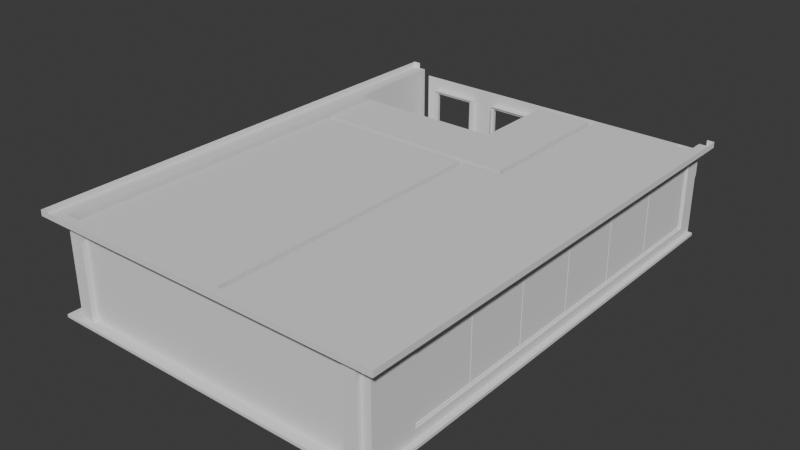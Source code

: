 # Source: ResidentialBuilding_Detailed_BackBottomSingle.blend  (saved by Blender 4.5.88; exported with 4.5.12 LTS)
import bpy
from mathutils import Matrix  # noqa: F401  (used for matrix-valued properties, if any)

bpy.ops.wm.read_factory_settings(use_empty=True)
scene = bpy.context.scene
scene.name = 'Scene'

# ---- collections
col_collection = bpy.data.collections.new('Collection'); scene.collection.children.link(col_collection)

# ---- materials (node trees are filled in below, after node groups)
mat_ground = bpy.data.materials.new('ground')
mat_ground.alpha_threshold = 0.0
mat_ground.roughness = 0.5
mat_ground.line_color = (0.0, 0.0, 0.0, 1.0)
mat_glass = bpy.data.materials.new('glass')
mat_glass.alpha_threshold = 0.0
mat_glass.specular_color = (0.0, 0.0, 0.0)
mat_glass.roughness = 0.5
mat_glass.specular_intensity = 0.0
mat_glass.line_color = (0.0, 0.0, 0.0, 0.3)

# ---- material node trees

# ---- world
world_world = bpy.data.worlds.new('World'); scene.world = world_world
world_world.use_nodes = True; world_world.node_tree.nodes.clear()
_N = world_world.node_tree.nodes; _L = world_world.node_tree.links
n0 = _N.new('ShaderNodeOutputWorld'); n0.name = 'World Output'; n0.location = (200, 100)
n1 = _N.new('ShaderNodeBackground'); n1.name = 'Background'; n1.location = (-200, 100)
n1.inputs[0].default_value = (0.05088, 0.05088, 0.05088, 1.0)
_L.new(n1.outputs[0], n0.inputs[0])
n0.is_active_output = True
world_world.color = (0.05088, 0.05088, 0.05088)
world_world.sun_shadow_jitter_overblur = 0.0

# ---- meshes
me_residential_buildings_001_002 = bpy.data.meshes.new('Residential Buildings 001.002')
me_residential_buildings_001_002.from_pydata([(-5.625, -5.045, 0.962), (-5.625, -6.155, 0.962), (-5.625, -6.155, 2.238), (-5.625, -5.045, 2.238), (-5.575, -5.045, 2.238), (-5.575, -5.045, 0.962), (-5.575, -6.155, 2.238), (-5.575, -6.155, 0.962), (-5.575, -4.555, 0.962), (-5.575, -4.555, 2.238), (-5.575, -3.445, 0.962), (-5.575, -3.445, 2.238), (-5.625, -3.445, 2.238), (-5.625, -4.555, 2.238), (-5.625, -4.555, 0.962), (-5.625, -3.445, 0.962), (-5.625, 0.5553, 0.962), (-5.625, -0.5549, 0.962), (-5.625, -0.5549, 2.238), (-5.625, 0.5553, 2.238), (-5.575, 0.5553, 2.238), (-5.575, 0.5553, 0.962), (-5.575, -0.5549, 2.238), (-5.575, -0.5549, 0.962), (-3.317, 8.096, 0.1), (-4.983, 8.096, 0.1), (-4.983, 8.096, 2.65), (-3.317, 8.096, 2.65), (-4.983, 8.221, 2.65), (-4.983, 8.221, 0.1), (-3.317, 8.221, 0.1), (-3.317, 8.221, 2.65), (-3.404, 8.221, 0.1), (-3.404, 8.221, 2.563), (-4.896, 8.221, 0.1), (-4.896, 8.221, 2.563), (-4.896, 8.096, 2.563), (-3.404, 8.096, 2.563), (-4.896, 8.096, 0.1), (-3.404, 8.096, 0.1), (5.573, -3.826, 0.475), (5.627, -3.826, 0.475), (5.573, -3.826, 2.825), (5.627, -3.826, 2.825), (5.573, -3.926, 0.475), (5.573, -3.926, 2.825), (5.627, -3.926, 0.475), (5.627, -3.926, 2.825), (5.627, -1.626, 2.825), (5.627, -1.626, 0.475), (5.573, -1.626, 2.825), (5.573, -1.626, 0.475), (5.627, -1.526, 2.825), (5.573, -1.526, 2.825), (5.627, -1.526, 0.475), (5.573, -1.526, 0.475), (5.573, 0.7737, 0.475), (5.627, 0.7737, 0.475), (5.573, 0.7737, 2.825), (5.627, 0.7737, 2.825), (5.573, 0.6737, 0.475), (5.573, 0.6737, 2.825), (5.627, 0.6737, 0.475), (5.627, 0.6737, 2.825), (5.627, 2.974, 2.825), (5.627, 2.974, 0.475), (5.573, 2.974, 2.825), (5.573, 2.974, 0.475), (5.627, 3.074, 2.825), (5.573, 3.074, 2.825), (5.627, 3.074, 0.475), (5.573, 3.074, 0.475), (-5.55, -6.195, 0.922), (-5.55, -6.195, 2.278), (-5.55, -5.005, 2.278), (-5.55, -5.005, 0.922), (-5.65, -5.005, 2.278), (-5.65, -6.195, 2.278), (-5.65, -6.195, 0.922), (-5.65, -5.005, 0.922), (-5.65, -5.045, 0.962), (-5.65, -6.155, 0.962), (-5.65, -6.155, 2.238), (-5.65, -5.045, 2.238), (-5.55, -5.045, 2.238), (-5.55, -5.045, 0.962), (-5.55, -6.155, 2.238), (-5.55, -6.155, 0.962), (-5.55, -4.555, 0.962), (-5.55, -4.555, 2.238), (-5.55, -3.445, 0.962), (-5.55, -3.445, 2.238), (-5.65, -3.445, 2.238), (-5.65, -4.555, 2.238), (-5.65, -4.555, 0.962), (-5.65, -3.445, 0.962), (-5.65, -3.405, 0.922), (-5.65, -4.595, 0.922), (-5.65, -4.595, 2.278), (-5.65, -3.405, 2.278), (-5.55, -3.405, 0.922), (-5.55, -3.405, 2.278), (-5.55, -4.595, 2.278), (-5.55, -4.595, 0.922), (-5.55, -0.5949, 0.922), (-5.55, -0.5949, 2.278), (-5.55, 0.5953, 2.278), (-5.55, 0.5953, 0.922), (-5.65, 0.5953, 2.278), (-5.65, -0.5949, 2.278), (-5.65, -0.5949, 0.922), (-5.65, 0.5953, 0.922), (-5.65, 0.5553, 0.962), (-5.65, -0.5549, 0.962), (-5.65, -0.5549, 2.238), (-5.65, 0.5553, 2.238), (-5.55, 0.5553, 2.238), (-5.55, 0.5553, 0.962), (-5.55, -0.5549, 2.238), (-5.55, -0.5549, 0.962), (-4.937, -7.916, 3.3), (-4.937, -7.916, 0.1), (-5.393, -7.916, 3.3), (-5.393, -7.916, 0.1), (-4.937, -8.083, 3.3), (-5.393, -8.083, 3.3), (-5.393, -8.083, 0.1), (-4.937, -8.083, 0.1), (5.393, -8.083, 0.1), (4.937, -8.083, 0.1), (4.937, -8.083, 3.3), (5.393, -8.083, 3.3), (4.937, -7.916, 0.1), (4.937, -7.916, 3.3), (5.393, -7.916, 0.1), (5.393, -7.916, 3.3), (-5.7, 0.5953, 0.922), (-5.7, -0.5949, 0.922), (-5.7, -0.5949, 2.278), (-5.7, 0.5953, 2.278), (-5.5, 0.5953, 0.922), (-5.5, 0.5953, 2.278), (-5.5, -0.5949, 2.278), (-5.5, -0.5949, 0.922), (-5.5, -4.595, 0.922), (-5.5, -4.595, 2.278), (-5.5, -3.405, 2.278), (-5.5, -3.405, 0.922), (-5.7, -3.405, 2.278), (-5.7, -4.595, 2.278), (-5.7, -4.595, 0.922), (-5.7, -3.405, 0.922), (-5.7, -5.005, 0.922), (-5.7, -6.195, 0.922), (-5.7, -6.195, 2.278), (-5.7, -5.005, 2.278), (-5.5, -5.005, 0.922), (-5.5, -5.005, 2.278), (-5.5, -6.195, 2.278), (-5.5, -6.195, 0.922), (6.2, 8.284, 3.5), (-0.8037, 8.096, 0.1), (-2.296, 8.096, 0.1), (-0.8037, 8.096, 2.563), (-2.296, 8.096, 2.563), (-2.296, 8.221, 2.563), (-2.296, 8.221, 0.1), (-0.8037, 8.221, 2.563), (-0.8037, 8.221, 0.1), (-0.7167, 8.221, 2.65), (-0.7167, 8.221, 0.1), (-2.383, 8.221, 0.1), (-2.383, 8.221, 2.65), (-0.7167, 8.096, 2.65), (-2.383, 8.096, 2.65), (-2.383, 8.096, 0.1), (-0.7167, 8.096, 0.1), (-3.317, 8.034, 0.1), (-4.983, 8.034, 0.1), (-4.983, 8.034, 2.65), (-3.317, 8.034, 2.65), (-0.7167, 8.034, 0.1), (-2.383, 8.034, 0.1), (-2.383, 8.034, 2.65), (-0.7167, 8.034, 2.65), (-2.383, 8.284, 2.65), (-2.383, 8.284, 0.1), (-0.7167, 8.284, 0.1), (-0.7167, 8.284, 2.65), (-4.983, 8.284, 2.65), (-4.983, 8.284, 0.1), (-3.317, 8.284, 0.1), (-3.317, 8.284, 2.65), (-5.5, 4.884, 0.1), (-5.5, 4.884, 3.1), (-0.3, 4.884, 3.1), (-0.3, 4.884, 0.1), (0.45, 8.084, 0.1), (-0.55, 8.284, 3.1), (0.45, 8.284, 0.1), (-0.55, 8.284, 0.1), (-0.3, 8.084, 0.1), (-0.3, 8.084, 3.1), (0.45, 8.084, 2.1), (0.45, 8.284, 2.1), (1.45, 8.084, 2.1), (1.45, 8.284, 2.1), (-5.15, 8.284, 3.1), (-5.15, 8.284, 0.1), (-5.5, 8.284, 3.1), (-5.5, 8.284, 0.1), (-2.85, 8.284, 0.1), (-2.85, 8.284, 3.1), (1.7, 8.084, 3.1), (1.9, 8.284, 3.1), (1.45, 8.284, 0.1), (1.45, 8.084, 0.1), (5.0, 8.284, 0.1), (5.0, 8.284, 3.1), (5.0, 8.084, 0.1), (5.0, 8.084, 3.1), (5.5, 8.084, 0.1), (5.5, 8.084, 3.1), (5.5, 8.284, 3.1), (5.5, 8.284, 0.1), (1.9, 8.284, 0.1), (1.7, 8.084, 0.1), (1.9, 2.584, 3.1), (1.9, 2.584, 0.1), (-5.5, 2.784, 0.1), (1.7, 2.784, 0.1), (1.7, 2.784, 3.1), (-5.5, 2.784, 3.1), (0.5, -6.216, 2.1), (0.3, -6.216, 2.1), (0.3, -4.216, 2.1), (0.5, -4.216, 2.1), (0.3, -7.716, 3.1), (0.3, -7.716, 0.1), (0.5, -7.716, 0.1), (0.5, -7.716, 3.1), (0.5, -6.216, 0.1), (0.3, -6.216, 0.1), (0.3, 2.584, 3.1), (0.3, -4.216, 0.1), (0.5, 2.584, 3.1), (0.5, -4.216, 0.1), (0.5, 2.584, 0.1), (0.3, 2.584, 0.1), (-5.5, 2.584, 3.1), (-5.5, 2.584, 0.1), (5.9, -8.283, 0.0), (-5.9, -8.283, 0.0), (-5.95, 8.284, 3.3), (-5.95, 8.284, 3.5), (-6.2, 8.284, 3.5), (-6.2, 8.284, 3.3), (-5.7, -7.916, 3.3), (-5.7, -7.916, 0.1), (-5.9, -8.283, 0.1), (5.95, 8.284, 3.5), (5.95, 8.284, 3.3), (6.2, 8.284, 3.3), (5.7, -7.916, 3.3), (-6.2, -8.416, 3.5), (6.2, -8.416, 3.5), (-6.2, -8.416, 3.3), (6.2, -8.416, 3.3), (5.5, -6.296, 0.425), (5.5, -6.296, 2.875), (5.5, 7.714, 2.875), (5.5, 7.714, 0.425), (5.7, 7.714, 0.425), (5.7, 7.714, 2.875), (5.7, -6.296, 2.875), (5.7, -6.296, 0.425), (5.55, 8.334, 2.025), (5.65, 8.334, 2.025), (5.65, 8.334, 0.1), (5.55, 8.334, 0.1), (5.55, 8.284, 0.1), (5.65, 8.284, 0.1), (5.65, 8.284, 2.1), (5.55, 8.284, 2.1), (5.5, 8.334, 2.183), (5.5, 8.334, 3.017), (5.7, 8.334, 2.183), (5.7, 8.334, 3.017), (5.5, -7.716, 3.1), (-5.5, -7.716, 3.1), (5.7, 8.284, 3.1), (5.5, 8.284, 2.1), (-5.5, -7.716, 0.1), (5.7, 8.284, 2.1), (5.7, -7.916, 0.1), (5.9, -8.283, 0.1), (5.5, -7.716, 0.1), (5.7, 8.284, 0.1), (5.573, 5.374, 0.475), (5.627, 5.374, 0.475), (5.573, 5.374, 2.825), (5.627, 5.374, 2.825), (5.573, 5.274, 0.475), (5.573, 5.274, 2.825), (5.627, 5.274, 0.475), (5.627, 5.274, 2.825), (5.55, -6.296, 0.425), (5.55, -6.296, 2.875), (5.55, 7.714, 2.875), (5.55, 7.714, 0.425), (5.65, 7.714, 0.425), (5.65, 7.714, 2.875), (5.65, -6.296, 2.875), (5.65, -6.296, 0.425), (5.65, -6.246, 2.825), (5.65, -6.246, 0.475), (5.65, 7.664, 2.825), (5.65, 7.664, 0.475), (5.55, 7.664, 2.825), (5.55, 7.664, 0.475), (5.55, -6.246, 2.825), (5.55, -6.246, 0.475), (5.615, -6.246, 2.825), (5.615, -6.246, 0.475), (5.615, 7.664, 2.825), (5.615, 7.664, 0.475), (5.585, 7.664, 2.825), (5.585, 7.664, 0.475), (5.585, -6.246, 2.825), (5.585, -6.246, 0.475), (5.58, 8.334, 3.017), (5.58, 8.334, 2.183), (5.62, 8.334, 3.017), (5.62, 8.334, 2.183), (-5.7, 8.285, 3.3), (5.7, 8.285, 3.3), (-5.9, 8.284, 0.1), (5.86, 8.284, 0.1), (-5.7, 8.284, 0.1), (5.86, 8.283, 0.0), (-5.9, 8.283, 0.0), (-5.7, 8.283, 0.3904), (-5.7, 8.285, 2.939)], [], [(3, 0, 1, 2), (7, 5, 4, 6), (0, 5, 7, 1), (1, 7, 6, 2), (2, 6, 4, 3), (0, 3, 4, 5), (15, 12, 11, 10), (13, 9, 11, 12), (14, 8, 9, 13), (15, 10, 8, 14), (8, 10, 11, 9), (12, 15, 14, 13), (19, 16, 17, 18), (23, 21, 20, 22), (16, 21, 23, 17), (17, 23, 22, 18), (18, 22, 20, 19), (16, 19, 20, 21), (30, 32, 33, 31), (28, 35, 34, 29), (31, 33, 35, 28), (26, 36, 37, 27), (25, 38, 36, 26), (27, 37, 39, 24), (35, 33, 37, 36), (34, 35, 36, 38), (33, 32, 39, 37), (42, 43, 41, 40), (46, 41, 43, 47), (45, 42, 40, 44), (45, 44, 46, 47), (50, 51, 49, 48), (50, 53, 55, 51), (49, 54, 52, 48), (53, 52, 54, 55), (58, 59, 57, 56), (62, 57, 59, 63), (61, 58, 56, 60), (61, 60, 62, 63), (66, 67, 65, 64), (66, 69, 71, 67), (65, 70, 68, 64), (69, 68, 70, 71), (78, 81, 80, 79), (77, 82, 81, 78), (76, 83, 82, 77), (79, 80, 83, 76), (74, 84, 85, 75), (73, 86, 84, 74), (72, 87, 86, 73), (75, 85, 87, 72), (80, 81, 87, 85), (81, 82, 86, 87), (82, 83, 84, 86), (80, 85, 84, 83), (95, 90, 91, 92), (93, 92, 91, 89), (94, 93, 89, 88), (95, 94, 88, 90), (100, 90, 88, 103), (103, 88, 89, 102), (102, 89, 91, 101), (101, 91, 90, 100), (96, 95, 92, 99), (99, 92, 93, 98), (98, 93, 94, 97), (97, 94, 95, 96), (110, 113, 112, 111), (109, 114, 113, 110), (108, 115, 114, 109), (111, 112, 115, 108), (106, 116, 117, 107), (105, 118, 116, 106), (104, 119, 118, 105), (107, 117, 119, 104), (112, 113, 119, 117), (113, 114, 118, 119), (114, 115, 116, 118), (112, 117, 116, 115), (123, 126, 125, 122), (120, 124, 127, 121), (124, 125, 126, 127), (131, 130, 129, 128), (135, 131, 128, 134), (132, 129, 130, 133), (258, 151, 137), (137, 136, 341, 338, 258), (138, 148, 257), (138, 257, 334, 342, 139), (258, 150, 151), (258, 152, 150), (258, 153, 152), (257, 148, 149), (257, 149, 155), (257, 155, 154), (151, 148, 138, 137), (155, 149, 150, 152), (258, 257, 154, 153), (250, 143, 147), (249, 146, 142), (289, 145, 146, 249), (292, 250, 147, 144), (289, 157, 145), (292, 144, 156), (292, 156, 159), (289, 158, 157), (249, 142, 141), (250, 140, 143), (250, 249, 141, 140), (292, 159, 158, 289), (157, 156, 144, 145), (147, 143, 142, 146), (136, 137, 143, 140), (137, 138, 142, 143), (138, 139, 141, 142), (136, 140, 141, 139), (151, 147, 146, 148), (149, 148, 146, 145), (150, 149, 145, 144), (151, 150, 144, 147), (152, 153, 159, 156), (153, 154, 158, 159), (154, 155, 157, 158), (152, 156, 157, 155), (213, 205, 216, 226), (197, 203, 202, 201), (257, 266, 256, 253), (167, 168, 161, 163), (166, 165, 164, 162), (165, 167, 163, 164), (173, 163, 161, 176), (175, 162, 164, 174), (174, 164, 163, 173), (169, 167, 165, 172), (172, 165, 166, 171), (170, 168, 167, 169), (192, 191, 177, 180), (191, 190, 178, 177), (190, 189, 179, 178), (189, 192, 180, 179), (188, 187, 181, 184), (187, 186, 182, 181), (186, 185, 183, 182), (185, 188, 184, 183), (198, 185, 212), (212, 185, 211), (200, 187, 188, 198), (212, 192, 189), (207, 189, 208), (211, 191, 192, 212), (230, 226, 216), (214, 225, 215, 206), (199, 200, 204), (220, 214, 218), (227, 214, 220), (227, 220, 222), (288, 227, 222), (288, 245, 227), (288, 240, 245), (232, 194, 195, 231), (231, 195, 202, 213), (216, 197, 196, 230), (201, 196, 197), (230, 196, 193, 229), (232, 229, 193, 194), (196, 195, 194, 193), (201, 202, 195, 196), (216, 215, 199, 197), (246, 241, 296, 228), (296, 219, 228), (228, 219, 217, 225), (296, 221, 219), (247, 246, 228), (296, 241, 239), (214, 206, 204), (213, 202, 203, 205), (206, 205, 203, 204), (216, 205, 206, 215), (197, 199, 204, 203), (207, 210, 209), (288, 222, 270, 269), (296, 268, 271, 221), (271, 270, 222, 221), (220, 218, 217, 219), (223, 224, 217), (221, 222, 220, 219), (230, 231, 213, 226), (227, 228, 225, 214), (245, 247, 228, 227), (229, 232, 231, 230), (245, 236, 246, 247), (240, 239, 241, 233), (289, 249, 243, 237), (245, 240, 233, 236), (243, 235, 234, 237), (236, 233, 234, 235), (246, 236, 235, 244), (242, 234, 233, 241), (234, 242, 238), (234, 238, 237), (244, 235, 248), (235, 243, 248), (246, 244, 242, 241), (292, 242, 244, 250), (250, 244, 248), (292, 238, 242), (296, 239, 240, 288), (292, 289, 237, 238), (249, 250, 248, 243), (290, 263, 274, 273), (293, 290, 273), (295, 251, 339, 337), (259, 252, 251, 295), (257, 253, 334), (255, 254, 253, 256), (266, 264, 255, 256), (263, 261, 262, 267), (262, 261, 260, 160), (262, 160, 265, 267), (267, 265, 264, 266), (257, 263, 267, 266), (274, 269, 270, 273), (275, 268, 269, 274), (275, 272, 271, 268), (273, 270, 271, 272), (296, 288, 269, 268), (294, 297, 272, 275), (297, 293, 273, 272), (263, 294, 275, 274), (278, 279, 276, 277), (283, 276, 279, 280), (281, 278, 277, 282), (287, 286, 284, 285), (291, 223, 285, 284), (290, 293, 286, 287), (297, 224, 293), (258, 294, 263, 257), (297, 294, 295), (258, 259, 295, 294), (300, 301, 299, 298), (304, 299, 301, 305), (303, 300, 298, 302), (303, 302, 304, 305), (313, 315, 314, 312), (312, 314, 316, 311), (311, 316, 317, 310), (310, 317, 315, 313), (309, 319, 318, 308), (308, 318, 320, 307), (321, 306, 307, 320), (306, 321, 319, 309), (316, 318, 319, 317), (319, 321, 315, 317), (315, 321, 320, 314), (314, 320, 318, 316), (325, 324, 322, 323), (329, 328, 326, 327), (324, 325, 327, 326), (323, 329, 327, 325), (323, 322, 328, 329), (322, 324, 326, 328), (330, 331, 333, 332), (290, 335, 263), (335, 261, 263), (338, 336, 259, 258), (337, 297, 295), (336, 340, 252, 259), (217, 218, 223), (185, 198, 188), (211, 185, 186), (189, 207, 212), (204, 200, 198), (293, 224, 291), (208, 189, 190), (210, 207, 208), (342, 341, 136, 139), (204, 198, 214)])
me_residential_buildings_001_002.polygons.foreach_set('material_index', [1, 1, 1, 1, 1, 1, 1, 1, 1, 1, 1, 1, 1, 1, 1, 1, 1, 1, 0, 0, 0, 0, 0, 0, 0, 0, 0, 0, 0, 0, 0, 0, 0, 0, 0, 0, 0, 0, 0, 0, 0, 0, 0, 0, 0, 0, 0, 0, 0, 0, 0, 0, 0, 0, 0, 0, 0, 0, 0, 0, 0, 0, 0, 0, 0, 0, 0, 0, 0, 0, 0, 0, 0, 0, 0, 0, 0, 0, 0, 0, 0, 0, 0, 0, 0, 0, 0, 0, 0, 0, 0, 0, 0, 0, 0, 0, 0, 0, 0, 0, 0, 0, 0, 0, 0, 0, 0, 0, 0, 0, 0, 0, 0, 0, 0, 0, 0, 0, 0, 0, 0, 0, 0, 0, 0, 0, 0, 0, 0, 0, 0, 0, 0, 0, 0, 0, 0, 0, 0, 0, 0, 0, 0, 0, 0, 0, 0, 0, 0, 0, 0, 0, 0, 0, 0, 0, 0, 0, 0, 0, 0, 0, 0, 0, 0, 0, 0, 0, 0, 0, 0, 0, 0, 0, 0, 0, 0, 0, 0, 0, 0, 0, 0, 0, 0, 0, 0, 0, 0, 0, 0, 0, 0, 0, 0, 0, 0, 0, 0, 0, 0, 0, 0, 0, 0, 0, 0, 0, 0, 0, 0, 0, 0, 0, 0, 0, 0, 0, 0, 0, 0, 0, 0, 0, 0, 0, 0, 0, 0, 0, 0, 0, 0, 0, 0, 0, 0, 0, 0, 0, 0, 0, 0, 0, 0, 0, 0, 0, 0, 0, 0, 0, 0, 0, 0, 1, 1, 1, 1, 1, 1, 1, 0, 0, 0, 0, 0, 0, 0, 0, 0, 0, 0, 0, 0, 0, 0])
_uv = me_residential_buildings_001_002.uv_layers.new(name='UVMap')
_uv.uv.foreach_set('vector', [0.0, 0.0, 1.0, 0.0, 1.0, 1.0, 0.0, 1.0, 0.0, 0.0, 1.0, 0.0, 1.0, 1.0, 0.0, 1.0, 0.0, 0.0, 1.0, 0.0, 1.0, 1.0, 0.0, 1.0, 0.0, 0.0, 1.0, 0.0, 1.0, 1.0, 0.0, 1.0, 0.0, 0.0, 1.0, 0.0, 1.0, 1.0, 0.0, 1.0, 0.0, 0.0, 1.0, 0.0, 1.0, 1.0, 0.0, 1.0, 0.0, 0.0, 1.0, 0.0, 1.0, 1.0, 0.0, 1.0, 0.0, 0.0, 1.0, 0.0, 1.0, 1.0, 0.0, 1.0, 0.0, 0.0, 1.0, 0.0, 1.0, 1.0, 0.0, 1.0, 0.0, 0.0, 1.0, 0.0, 1.0, 1.0, 0.0, 1.0, 0.0, 0.0, 1.0, 0.0, 1.0, 1.0, 0.0, 1.0, 0.0, 0.0, 1.0, 0.0, 1.0, 1.0, 0.0, 1.0, 0.0, 0.0, 1.0, 0.0, 1.0, 1.0, 0.0, 1.0, 0.0, 0.0, 1.0, 0.0, 1.0, 1.0, 0.0, 1.0, 0.0, 0.0, 1.0, 0.0, 1.0, 1.0, 0.0, 1.0, 0.0, 0.0, 1.0, 0.0, 1.0, 1.0, 0.0, 1.0, 0.0, 0.0, 1.0, 0.0, 1.0, 1.0, 0.0, 1.0, 0.0, 0.0, 1.0, 0.0, 1.0, 1.0, 0.0, 1.0, 0.6936, 0.04868, 0.6952, 0.04868, 0.6952, 0.0948, 0.6936, 0.09643, 0.6222, 0.2613, 0.6206, 0.2597, 0.6206, 0.2136, 0.6222, 0.2136, 0.6231, 0.7818, 0.6247, 0.7801, 0.6527, 0.7801, 0.6543, 0.7818, 0.6543, 0.7762, 0.6527, 0.7778, 0.6247, 0.7778, 0.6231, 0.7762, 0.6166, 0.2136, 0.6182, 0.2136, 0.6182, 0.2597, 0.6166, 0.2613, 0.6992, 0.09643, 0.6976, 0.0948, 0.6976, 0.04868, 0.6992, 0.04868, 0.6527, 0.7801, 0.6247, 0.7801, 0.6247, 0.7778, 0.6527, 0.7778, 0.6206, 0.2136, 0.6206, 0.2597, 0.6182, 0.2597, 0.6182, 0.2136, 0.6952, 0.0948, 0.6952, 0.04868, 0.6976, 0.04868, 0.6976, 0.0948, 0.6822, 0.1398, 0.6811, 0.1398, 0.6811, 0.09579, 0.6822, 0.09579, 0.6793, 0.09579, 0.6811, 0.09579, 0.6811, 0.1398, 0.6793, 0.1398, 0.684, 0.1398, 0.6822, 0.1398, 0.6822, 0.09579, 0.684, 0.09579, 0.6782, 0.1398, 0.6782, 0.09579, 0.6793, 0.09579, 0.6793, 0.1398, 0.6782, 0.1398, 0.6782, 0.09579, 0.6793, 0.09579, 0.6793, 0.1398, 0.684, 0.1398, 0.6822, 0.1398, 0.6822, 0.09579, 0.684, 0.09579, 0.6793, 0.09579, 0.6811, 0.09579, 0.6811, 0.1398, 0.6793, 0.1398, 0.6822, 0.1398, 0.6811, 0.1398, 0.6811, 0.09579, 0.6822, 0.09579, 0.6822, 0.1398, 0.6811, 0.1398, 0.6811, 0.09579, 0.6822, 0.09579, 0.6793, 0.09579, 0.6811, 0.09579, 0.6811, 0.1398, 0.6793, 0.1398, 0.684, 0.1398, 0.6822, 0.1398, 0.6822, 0.09579, 0.684, 0.09579, 0.6782, 0.1398, 0.6782, 0.09579, 0.6793, 0.09579, 0.6793, 0.1398, 0.6782, 0.1398, 0.6782, 0.09579, 0.6793, 0.09579, 0.6793, 0.1398, 0.684, 0.1398, 0.6822, 0.1398, 0.6822, 0.09579, 0.684, 0.09579, 0.6793, 0.09579, 0.6811, 0.09579, 0.6811, 0.1398, 0.6793, 0.1398, 0.6822, 0.1398, 0.6811, 0.1398, 0.6811, 0.09579, 0.6822, 0.09579, 0.08054, 0.8647, 0.08129, 0.8639, 0.1021, 0.8639, 0.1028, 0.8647, 0.3647, 0.4713, 0.3639, 0.4706, 0.3639, 0.4467, 0.3647, 0.4459, 0.201, 0.6405, 0.2003, 0.6413, 0.1795, 0.6413, 0.1787, 0.6405, 0.6967, 0.1011, 0.6974, 0.1019, 0.6974, 0.1258, 0.6967, 0.1265, 0.7, 0.1265, 0.6993, 0.1258, 0.6993, 0.1019, 0.7, 0.1011, 0.1787, 0.6439, 0.1795, 0.6432, 0.2003, 0.6432, 0.201, 0.6439, 0.3613, 0.4459, 0.3621, 0.4467, 0.3621, 0.4706, 0.3613, 0.4713, 0.1028, 0.8613, 0.1021, 0.862, 0.08129, 0.862, 0.08054, 0.8613, 0.1021, 0.8639, 0.08129, 0.8639, 0.08129, 0.862, 0.1021, 0.862, 0.3639, 0.4467, 0.3639, 0.4706, 0.3621, 0.4706, 0.3621, 0.4467, 0.1795, 0.6413, 0.2003, 0.6413, 0.2003, 0.6432, 0.1795, 0.6432, 0.6974, 0.1019, 0.6993, 0.1019, 0.6993, 0.1258, 0.6974, 0.1258, 0.6974, 0.1019, 0.6993, 0.1019, 0.6993, 0.1258, 0.6974, 0.1258, 0.1795, 0.6413, 0.2003, 0.6413, 0.2003, 0.6432, 0.1795, 0.6432, 0.3639, 0.4467, 0.3639, 0.4706, 0.3621, 0.4706, 0.3621, 0.4467, 0.1021, 0.8639, 0.08129, 0.8639, 0.08129, 0.862, 0.1021, 0.862, 0.1028, 0.8613, 0.1021, 0.862, 0.08129, 0.862, 0.08054, 0.8613, 0.3613, 0.4459, 0.3621, 0.4467, 0.3621, 0.4706, 0.3613, 0.4713, 0.1787, 0.6439, 0.1795, 0.6432, 0.2003, 0.6432, 0.201, 0.6439, 0.7, 0.1265, 0.6993, 0.1258, 0.6993, 0.1019, 0.7, 0.1011, 0.6967, 0.1011, 0.6974, 0.1019, 0.6974, 0.1258, 0.6967, 0.1265, 0.201, 0.6405, 0.2003, 0.6413, 0.1795, 0.6413, 0.1787, 0.6405, 0.3647, 0.4713, 0.3639, 0.4706, 0.3639, 0.4467, 0.3647, 0.4459, 0.08054, 0.8647, 0.08129, 0.8639, 0.1021, 0.8639, 0.1028, 0.8647, 0.08054, 0.8647, 0.08129, 0.8639, 0.1021, 0.8639, 0.1028, 0.8647, 0.3647, 0.4713, 0.3639, 0.4706, 0.3639, 0.4467, 0.3647, 0.4459, 0.201, 0.6405, 0.2003, 0.6413, 0.1795, 0.6413, 0.1787, 0.6405, 0.6967, 0.1011, 0.6974, 0.1019, 0.6974, 0.1258, 0.6967, 0.1265, 0.7, 0.1265, 0.6993, 0.1258, 0.6993, 0.1019, 0.7, 0.1011, 0.1787, 0.6439, 0.1795, 0.6432, 0.2003, 0.6432, 0.201, 0.6439, 0.3613, 0.4459, 0.3621, 0.4467, 0.3621, 0.4706, 0.3613, 0.4713, 0.1028, 0.8613, 0.1021, 0.862, 0.08129, 0.862, 0.08054, 0.8613, 0.1021, 0.8639, 0.08129, 0.8639, 0.08129, 0.862, 0.1021, 0.862, 0.3639, 0.4467, 0.3639, 0.4706, 0.3621, 0.4706, 0.3621, 0.4467, 0.1795, 0.6413, 0.2003, 0.6413, 0.2003, 0.6432, 0.1795, 0.6432, 0.6974, 0.1019, 0.6993, 0.1019, 0.6993, 0.1258, 0.6974, 0.1258, 0.4474, 0.4357, 0.4505, 0.4357, 0.4505, 0.4956, 0.4473, 0.4956, 0.4621, 0.4956, 0.459, 0.4956, 0.459, 0.4357, 0.4621, 0.4357, 0.459, 0.4956, 0.4505, 0.4956, 0.4505, 0.4357, 0.459, 0.4357, 0.459, 0.4956, 0.4505, 0.4956, 0.4505, 0.4357, 0.459, 0.4357, 0.4621, 0.4956, 0.459, 0.4956, 0.459, 0.4357, 0.4621, 0.4357, 0.4474, 0.4357, 0.4505, 0.4357, 0.4505, 0.4956, 0.4473, 0.4956, 0.6675, 0.6938, 0.6521, 0.6094, 0.6521, 0.5567, 0.6521, 0.5567, 0.6521, 0.5345, 0.6621, 0.3905, 0.6675, 0.3905, 0.6675, 0.6938, 0.6267, 0.5567, 0.6267, 0.6094, 0.6076, 0.6938, 0.6267, 0.5567, 0.6076, 0.6938, 0.6076, 0.3905, 0.6144, 0.3905, 0.6267, 0.5345, 0.6675, 0.6938, 0.6521, 0.6316, 0.6521, 0.6094, 0.6675, 0.6938, 0.6521, 0.6393, 0.6521, 0.6316, 0.6675, 0.6938, 0.6521, 0.6616, 0.6521, 0.6393, 0.6076, 0.6938, 0.6267, 0.6094, 0.6267, 0.6316, 0.6076, 0.6938, 0.6267, 0.6316, 0.6267, 0.6393, 0.6076, 0.6938, 0.6267, 0.6393, 0.6267, 0.6616, 0.6521, 0.6094, 0.6267, 0.6094, 0.6267, 0.5567, 0.6521, 0.5567, 0.6267, 0.6393, 0.6267, 0.6316, 0.6521, 0.6316, 0.6521, 0.6393, 0.6675, 0.6938, 0.6076, 0.6938, 0.6267, 0.6616, 0.6521, 0.6616, 0.7915, 0.6038, 0.8028, 0.6475, 0.8029, 0.6861, 0.8328, 0.6038, 0.8215, 0.6861, 0.8215, 0.6475, 0.8328, 0.7454, 0.8215, 0.7024, 0.8215, 0.6861, 0.8328, 0.6038, 0.7915, 0.7454, 0.7915, 0.6038, 0.8029, 0.6861, 0.8029, 0.7024, 0.8328, 0.7454, 0.8215, 0.7081, 0.8215, 0.7024, 0.7915, 0.7454, 0.8029, 0.7024, 0.8029, 0.7081, 0.7915, 0.7454, 0.8029, 0.7081, 0.8029, 0.7244, 0.8328, 0.7454, 0.8215, 0.7244, 0.8215, 0.7081, 0.8328, 0.6038, 0.8215, 0.6475, 0.8215, 0.6311, 0.7915, 0.6038, 0.8028, 0.6311, 0.8028, 0.6475, 0.7915, 0.6038, 0.8328, 0.6038, 0.8215, 0.6311, 0.8028, 0.6311, 0.7915, 0.7454, 0.8029, 0.7244, 0.8215, 0.7244, 0.8328, 0.7454, 0.8215, 0.7081, 0.8029, 0.7081, 0.8029, 0.7024, 0.8215, 0.7024, 0.8029, 0.6861, 0.8028, 0.6475, 0.8215, 0.6475, 0.8215, 0.6861, 0.621, 0.208, 0.621, 0.1857, 0.6247, 0.1857, 0.6247, 0.208, 0.621, 0.1857, 0.621, 0.1603, 0.6247, 0.1603, 0.6247, 0.1857, 0.621, 0.1603, 0.621, 0.138, 0.6247, 0.138, 0.6247, 0.1603, 0.621, 0.1127, 0.6247, 0.1127, 0.6247, 0.138, 0.621, 0.138, 0.3906, 0.332, 0.3944, 0.332, 0.3944, 0.3573, 0.3906, 0.3573, 0.3906, 0.3796, 0.3906, 0.3573, 0.3944, 0.3573, 0.3944, 0.3796, 0.3906, 0.405, 0.3906, 0.3796, 0.3944, 0.3796, 0.3944, 0.405, 0.3906, 0.4273, 0.3906, 0.405, 0.3944, 0.405, 0.3944, 0.4273, 0.365, 0.5122, 0.365, 0.5203, 0.3637, 0.5203, 0.3637, 0.5122, 0.365, 0.5203, 0.365, 0.5296, 0.3637, 0.5296, 0.3637, 0.5203, 0.365, 0.5296, 0.365, 0.5378, 0.3637, 0.5378, 0.3637, 0.5296, 0.365, 0.5471, 0.3637, 0.5471, 0.3637, 0.5378, 0.365, 0.5378, 0.3772, 0.08977, 0.3739, 0.07638, 0.3739, 0.0496, 0.3772, 0.0496, 0.3605, 0.0496, 0.3605, 0.07638, 0.3504, 0.08977, 0.3504, 0.0496, 0.8523, 0.7891, 0.843, 0.7984, 0.843, 0.4857, 0.8476, 0.4857, 0.6952, 0.0948, 0.6952, 0.04868, 0.6976, 0.04868, 0.6976, 0.0948, 0.6206, 0.2136, 0.6206, 0.2597, 0.6182, 0.2597, 0.6182, 0.2136, 0.6527, 0.7801, 0.6247, 0.7801, 0.6247, 0.7778, 0.6527, 0.7778, 0.6992, 0.09643, 0.6976, 0.0948, 0.6976, 0.04868, 0.6992, 0.04868, 0.6166, 0.2136, 0.6182, 0.2136, 0.6182, 0.2597, 0.6166, 0.2613, 0.6543, 0.7762, 0.6527, 0.7778, 0.6247, 0.7778, 0.6231, 0.7762, 0.6231, 0.7818, 0.6247, 0.7801, 0.6527, 0.7801, 0.6543, 0.7818, 0.6222, 0.2613, 0.6206, 0.2597, 0.6206, 0.2136, 0.6222, 0.2136, 0.6936, 0.04868, 0.6952, 0.04868, 0.6952, 0.0948, 0.6936, 0.09643, 0.8982, 0.7542, 0.8982, 0.8019, 0.8935, 0.8019, 0.8935, 0.7542, 0.8866, 0.07806, 0.9178, 0.07806, 0.9178, 0.08274, 0.8866, 0.08274, 0.8982, 0.6752, 0.8982, 0.7229, 0.8935, 0.7229, 0.8935, 0.6752, 0.8982, 0.7229, 0.8982, 0.7542, 0.8935, 0.7542, 0.8935, 0.7229, 0.7603, 0.5312, 0.7603, 0.5789, 0.7556, 0.5789, 0.7556, 0.5312, 0.8379, 0.07806, 0.8691, 0.07806, 0.8691, 0.08274, 0.8379, 0.08274, 0.7603, 0.4522, 0.7603, 0.5, 0.7556, 0.5, 0.7556, 0.4522, 0.7603, 0.5, 0.7603, 0.5312, 0.7556, 0.5312, 0.7556, 0.5, 0.06731, 0.9353, 0.04345, 0.9411, 0.03738, 0.9353, 0.03738, 0.9353, 0.04345, 0.9411, 0.03738, 0.9743, 0.06731, 0.9743, 0.06514, 0.9743, 0.06514, 0.9411, 0.06731, 0.9353, 0.03738, 0.9353, 0.03131, 0.9411, 0.009629, 0.9411, 0.007461, 0.9352, 0.009629, 0.9411, 0.007455, 0.9743, 0.03738, 0.9743, 0.03131, 0.9743, 0.03131, 0.9411, 0.03738, 0.9353, 0.7927, 0.181, 0.7927, 0.0818, 0.7973, 0.0818, 0.0992, 0.9353, 0.0992, 0.9743, 0.09334, 0.9743, 0.09334, 0.9483, 0.08032, 0.9743, 0.06731, 0.9743, 0.08033, 0.9483, 0.5947, 0.4276, 0.5367, 0.4233, 0.5948, 0.4238, 0.5357, 0.53, 0.5367, 0.4233, 0.5947, 0.4276, 0.5357, 0.53, 0.5947, 0.4276, 0.6041, 0.4277, 0.6012, 0.7235, 0.5357, 0.53, 0.6041, 0.4277, 0.6012, 0.7235, 0.5095, 0.5297, 0.5357, 0.53, 0.6012, 0.7235, 0.5076, 0.7226, 0.5095, 0.5297, 0.8337, 0.09656, 0.8337, 0.1359, 0.9311, 0.1359, 0.9685, 0.09656, 0.9685, 0.09656, 0.9311, 0.1359, 0.9311, 0.1958, 0.9685, 0.1958, 0.7973, 0.0818, 0.8161, 0.0818, 0.8301, 0.1417, 0.7927, 0.181, 0.8301, 0.0818, 0.8301, 0.1417, 0.8161, 0.0818, 0.7927, 0.181, 0.8301, 0.1417, 0.9275, 0.1417, 0.9275, 0.181, 0.5446, 0.08977, 0.5446, 0.0496, 0.5727, 0.0496, 0.5727, 0.08977, 0.6424, 0.0496, 0.6424, 0.08977, 0.5727, 0.08977, 0.5727, 0.0496, 0.6852, 0.0496, 0.6852, 0.08977, 0.6424, 0.08977, 0.6424, 0.0496, 0.7973, 0.0818, 0.7973, 0.07806, 0.8161, 0.07806, 0.8161, 0.0818, 0.8151, 0.3121, 0.8151, 0.3496, 0.7215, 0.3776, 0.7889, 0.1848, 0.7215, 0.3776, 0.7309, 0.0818, 0.7889, 0.1848, 0.7889, 0.1848, 0.7309, 0.0818, 0.7309, 0.07806, 0.7889, 0.07806, 0.7215, 0.3776, 0.7215, 0.0818, 0.7309, 0.0818, 0.8151, 0.1848, 0.8151, 0.3121, 0.7889, 0.1848, 0.7215, 0.3776, 0.8151, 0.3496, 0.8151, 0.3776, 0.0992, 0.9353, 0.09334, 0.9483, 0.08033, 0.9483, 0.3772, 0.08977, 0.3504, 0.08977, 0.3605, 0.07638, 0.3739, 0.07638, 0.6352, 0.1481, 0.639, 0.1481, 0.639, 0.1668, 0.6352, 0.1668, 0.639, 0.1106, 0.639, 0.1481, 0.6352, 0.1481, 0.6352, 0.1106, 0.639, 0.2043, 0.6352, 0.2043, 0.6352, 0.1668, 0.639, 0.1668, 0.007461, 0.9352, 0.002902, 0.9743, 0.002909, 0.9352, 0.8636, 0.9272, 0.8618, 0.6415, 0.866, 0.6485, 0.8675, 0.9011, 0.9194, 0.9272, 0.9135, 0.901, 0.913, 0.6487, 0.9191, 0.6418, 0.913, 0.6487, 0.866, 0.6485, 0.8618, 0.6415, 0.9191, 0.6418, 0.8618, 0.6318, 0.8618, 0.6278, 0.9192, 0.6285, 0.9192, 0.6323, 0.862, 0.6183, 0.9193, 0.6189, 0.9192, 0.6285, 0.9191, 0.6418, 0.8618, 0.6415, 0.8618, 0.6318, 0.9192, 0.6323, 0.4482, 0.0496, 0.4482, 0.08977, 0.3772, 0.08977, 0.3772, 0.0496, 0.1734, 0.9353, 0.1734, 0.9743, 0.0992, 0.9743, 0.0992, 0.9353, 0.7155, 0.1662, 0.6742, 0.1662, 0.6742, 0.147, 0.7155, 0.147, 0.5446, 0.0496, 0.5446, 0.08977, 0.4482, 0.08977, 0.4482, 0.0496, 0.7155, 0.1662, 0.7017, 0.2597, 0.6742, 0.2597, 0.6742, 0.1662, 0.7155, 0.3078, 0.6742, 0.3078, 0.6742, 0.2872, 0.7017, 0.2872, 0.001167, 0.4563, 0.194, 0.4563, 0.194, 0.5649, 0.001167, 0.5649, 0.7155, 0.1662, 0.7155, 0.3078, 0.7017, 0.2872, 0.7017, 0.2597, 0.8328, 0.524, 0.819, 0.4305, 0.819, 0.403, 0.8328, 0.3824, 0.4387, 0.3171, 0.4261, 0.3171, 0.4261, 0.3159, 0.4387, 0.3159, 0.4512, 0.3171, 0.4387, 0.3171, 0.4387, 0.3159, 0.4512, 0.3159, 0.4136, 0.3159, 0.4261, 0.3159, 0.4261, 0.3171, 0.4136, 0.3171, 0.819, 0.403, 0.7915, 0.403, 0.7915, 0.3824, 0.819, 0.403, 0.7915, 0.3824, 0.8328, 0.3824, 0.7915, 0.4305, 0.819, 0.4305, 0.7915, 0.524, 0.819, 0.4305, 0.8328, 0.524, 0.7915, 0.524, 0.8151, 0.3121, 0.8189, 0.3121, 0.8189, 0.3496, 0.8151, 0.3496, 0.9275, 0.3776, 0.8189, 0.3496, 0.8189, 0.3121, 0.9275, 0.1848, 0.9275, 0.1848, 0.8189, 0.3121, 0.8189, 0.1848, 0.9275, 0.3776, 0.8189, 0.3776, 0.8189, 0.3496, 0.6742, 0.3766, 0.6742, 0.3078, 0.7155, 0.3078, 0.7155, 0.3766, 0.7915, 0.7454, 0.8328, 0.7454, 0.8328, 0.8251, 0.7916, 0.8251, 0.8328, 0.6038, 0.7915, 0.6038, 0.7915, 0.524, 0.8328, 0.524, 0.7799, 0.4405, 0.7827, 0.6622, 0.7769, 0.64, 0.7769, 0.4483, 0.7662, 0.4405, 0.7799, 0.4405, 0.7769, 0.4483, 0.1761, 0.9587, 0.1761, 0.9569, 0.4863, 0.9569, 0.4863, 0.9587, 0.3814, 0.5987, 0.3814, 0.6005, 0.1604, 0.6005, 0.1604, 0.5987, 0.8523, 0.7891, 0.8476, 0.4857, 0.8523, 0.4857, 0.0719, 0.8823, 0.0761, 0.8823, 0.0761, 0.8857, 0.0719, 0.8857, 0.843, 0.7984, 0.8392, 0.7984, 0.8392, 0.4857, 0.843, 0.4857, 0.9856, 0.4886, 0.9809, 0.7919, 0.9762, 0.7919, 0.9762, 0.4792, 0.291, 0.6282, 0.2948, 0.6282, 0.2948, 0.6312, 0.291, 0.6312, 0.9762, 0.7919, 0.9724, 0.7919, 0.9724, 0.4792, 0.9762, 0.4792, 0.3759, 0.5576, 0.3722, 0.5576, 0.3722, 0.3254, 0.3759, 0.3254, 0.3853, 0.3347, 0.3853, 0.5482, 0.3759, 0.5576, 0.3759, 0.3254, 0.869, 0.8993, 0.8675, 0.9011, 0.866, 0.6485, 0.8678, 0.6504, 0.9119, 0.8991, 0.9135, 0.901, 0.8675, 0.9011, 0.869, 0.8993, 0.9119, 0.8991, 0.911, 0.6503, 0.913, 0.6487, 0.9135, 0.901, 0.8678, 0.6504, 0.866, 0.6485, 0.913, 0.6487, 0.9116, 0.651, 0.9194, 0.9272, 0.8636, 0.9272, 0.8675, 0.9011, 0.9135, 0.901, 0.7389, 0.6622, 0.7389, 0.4405, 0.7433, 0.4483, 0.7433, 0.64, 0.7389, 0.4405, 0.7662, 0.4405, 0.7769, 0.4483, 0.7433, 0.4483, 0.7827, 0.6622, 0.7389, 0.6622, 0.7433, 0.64, 0.7769, 0.64, 0.7087, 0.1003, 0.7106, 0.1003, 0.7106, 0.1363, 0.7087, 0.1363, 0.7115, 0.1378, 0.7106, 0.1363, 0.7106, 0.1003, 0.7115, 0.1003, 0.7078, 0.1003, 0.7087, 0.1003, 0.7087, 0.1363, 0.7078, 0.1378, 0.3907, 0.4844, 0.3907, 0.4688, 0.3944, 0.4688, 0.3944, 0.4844, 0.3953, 0.4673, 0.3953, 0.486, 0.3944, 0.4844, 0.3944, 0.4688, 0.3897, 0.486, 0.3897, 0.4673, 0.3907, 0.4688, 0.3907, 0.4844, 0.06348, 0.8693, 0.06737, 0.8693, 0.06346, 0.9082, 0.7389, 0.8183, 0.7389, 0.6622, 0.7827, 0.6622, 0.7827, 0.8183, 0.4863, 0.9617, 0.1829, 0.9625, 0.1761, 0.9587, 0.3776, 0.5918, 0.3814, 0.5987, 0.1604, 0.5987, 0.1642, 0.5918, 0.6822, 0.1398, 0.6811, 0.1398, 0.6811, 0.09579, 0.6822, 0.09579, 0.6793, 0.09579, 0.6811, 0.09579, 0.6811, 0.1398, 0.6793, 0.1398, 0.684, 0.1398, 0.6822, 0.1398, 0.6822, 0.09579, 0.684, 0.09579, 0.6782, 0.1398, 0.6782, 0.09579, 0.6793, 0.09579, 0.6793, 0.1398, 0.6881, 0.0521, 0.689, 0.05304, 0.689, 0.09704, 0.6881, 0.09798, 0.7163, 0.9678, 0.7172, 0.9669, 0.9776, 0.9669, 0.9786, 0.9678, 0.7053, 0.09491, 0.7044, 0.09397, 0.7044, 0.04997, 0.7053, 0.04903, 0.9888, 0.6329, 0.9901, 0.6339, 0.9901, 0.8943, 0.9888, 0.8952, 0.7016, 0.04903, 0.7025, 0.04997, 0.7025, 0.09397, 0.7016, 0.09491, 0.9786, 0.9641, 0.9776, 0.965, 0.7172, 0.965, 0.7162, 0.9641, 0.6909, 0.05304, 0.6918, 0.0521, 0.6918, 0.09798, 0.6909, 0.09704, 0.994, 0.8952, 0.9927, 0.8943, 0.9927, 0.6339, 0.994, 0.6329, 0.7044, 0.09397, 0.7025, 0.09397, 0.7025, 0.04997, 0.7044, 0.04997, 0.9927, 0.6339, 0.9927, 0.8943, 0.9901, 0.8943, 0.9901, 0.6339, 0.689, 0.05304, 0.6909, 0.05304, 0.6909, 0.09704, 0.689, 0.09704, 0.7172, 0.9669, 0.7172, 0.965, 0.9776, 0.965, 0.9776, 0.9669, 0.0, 0.0, 1.0, 0.0, 1.0, 1.0, 0.0, 1.0, 0.0, 0.0, 1.0, 0.0, 1.0, 1.0, 0.0, 1.0, 0.0, 0.0, 1.0, 0.0, 1.0, 1.0, 0.0, 1.0, 0.0, 0.0, 1.0, 0.0, 1.0, 1.0, 0.0, 1.0, 0.0, 0.0, 1.0, 0.0, 1.0, 1.0, 0.0, 1.0, 0.0, 0.0, 1.0, 0.0, 1.0, 1.0, 0.0, 1.0, 0.0, 0.0, 1.0, 0.0, 1.0, 1.0, 0.0, 1.0, 0.7799, 0.4405, 0.7827, 0.4404, 0.7827, 0.6622, 0.9856, 0.7919, 0.9809, 0.7919, 0.9856, 0.4886, 0.9866, 0.3178, 0.9904, 0.3178, 0.9904, 0.628, 0.9866, 0.6212, 0.4863, 0.9587, 0.4863, 0.9617, 0.1761, 0.9587, 0.9904, 0.3178, 0.9923, 0.3178, 0.9923, 0.628, 0.9904, 0.628, 0.9192, 0.6285, 0.8618, 0.6278, 0.862, 0.6183, 0.04345, 0.9411, 0.06731, 0.9353, 0.06514, 0.9411, 0.03738, 0.9743, 0.04345, 0.9411, 0.04345, 0.9743, 0.009629, 0.9411, 0.007461, 0.9352, 0.03738, 0.9353, 0.08033, 0.9483, 0.06731, 0.9743, 0.06731, 0.9353, 0.06346, 0.9082, 0.06737, 0.8693, 0.06735, 0.9082, 0.007455, 0.9743, 0.009629, 0.9411, 0.009623, 0.9743, 0.002902, 0.9743, 0.007461, 0.9352, 0.007455, 0.9743, 0.6144, 0.3905, 0.6621, 0.3905, 0.6521, 0.5345, 0.6267, 0.5345, 0.08033, 0.9483, 0.06731, 0.9353, 0.0992, 0.9353])
me_residential_buildings_001_002.materials.append(mat_ground)
me_residential_buildings_001_002.materials.append(mat_glass)
me_residential_buildings_001_002.use_remesh_preserve_volume = False
me_residential_buildings_001_002.use_remesh_preserve_attributes = False
me_residential_buildings_001_002.use_mirror_vertex_groups = False
me_residential_buildings_001_002.update()

# ---- objects
ob_resbuild_detailed_backbottom_single = bpy.data.objects.new('ResBuild_Detailed_BackBottom_Single', me_residential_buildings_001_002)

# ---- transforms, parenting, visibility, modifiers, constraints
ob_resbuild_detailed_backbottom_single.location = (0.0, 0.0, 0.0)

# ---- collection membership
col_collection.objects.link(ob_resbuild_detailed_backbottom_single)

# ---- scene / render settings (as saved in the file)
scene.frame_start = 1; scene.frame_end = 250; scene.frame_set(1)
scene.render.engine = 'BLENDER_EEVEE_NEXT'
bpy.context.view_layer.update()

# ---- added for rendering (the .blend has no active camera and no usable light): camera, sun
cam_auto = bpy.data.cameras.new('AutoCamera')
cam_auto.lens = 50.0
cam_auto.sensor_width = 36.0
cam_auto.clip_end = 1000.0
ob_auto_camera = bpy.data.objects.new('AutoCamera', cam_auto)
scene.collection.objects.link(ob_auto_camera)
ob_auto_camera.location = (19.5521, -23.504, 17.3917)
ob_auto_camera.rotation_euler = (1.09748, -7.21219e-08, 0.694738)
scene.camera = ob_auto_camera
light_auto_sun = bpy.data.lights.new('AutoSun', 'SUN')
light_auto_sun.energy = 3.0
light_auto_sun.angle = 0.0523599
ob_auto_sun = bpy.data.objects.new('AutoSun', light_auto_sun)
scene.collection.objects.link(ob_auto_sun)
ob_auto_sun.rotation_euler = (0.872665, 0.174533, 0.523599)
bpy.context.view_layer.update()
